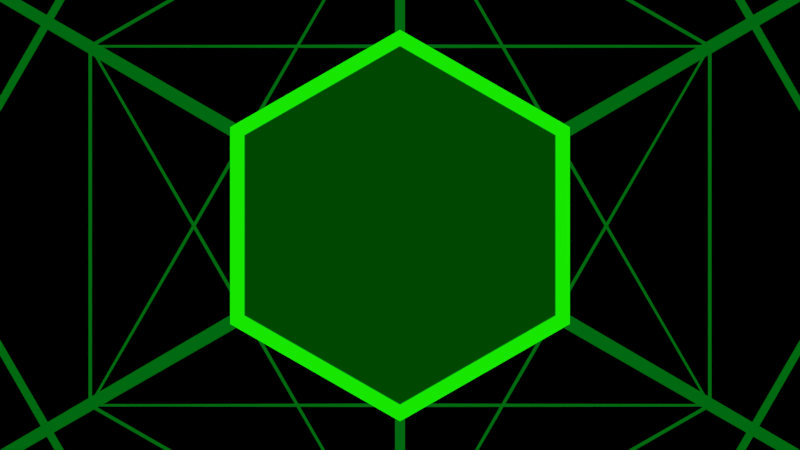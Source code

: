 # Source: essTest.blend  (saved by Blender 2.73.0; exported with 4.5.12 LTS)
import bpy
from mathutils import Matrix  # noqa: F401  (used for matrix-valued properties, if any)

bpy.ops.wm.read_factory_settings(use_empty=True)
scene = bpy.context.scene
scene.name = 'Scene'

# ---- collections
col_collection_1 = bpy.data.collections.new('Collection 1'); scene.collection.children.link(col_collection_1)
col_collection_2 = bpy.data.collections.new('Collection 2'); scene.collection.children.link(col_collection_2)
col_collection_2.hide_render = True
col_collection_2.hide_viewport = True

# ---- images (referenced by path relative to the original .blend; pixels are not part of the script)
import os
ASSET_DIR = os.environ.get("B2B_ASSET_DIR", "")  # directory of the original .blend (textures are referenced by path, not embedded)
HERE = os.path.dirname(os.path.abspath(__file__))  # packed textures are extracted next to this script under _unpacked/

def load_image(name, relpath, width, height, colorspace="sRGB"):
    """Load a texture the original file referenced (path relative to the .blend, or extracted next to this script)."""
    p = next((c for c in (os.path.join(HERE, relpath), os.path.join(ASSET_DIR, relpath)) if relpath and os.path.exists(c)), "")
    if p:
        img = bpy.data.images.load(p, check_existing=True)
        img.name = name
    else:  # same state as the original file: an image datablock whose file is absent (Cycles renders it pink)
        img = bpy.data.images.new(name, width, height)
        img.source = "FILE"
        img.filepath = "//" + (relpath or name)
    img.colorspace_settings.name = colorspace
    return img
img_image0000_png = load_image('Image0000.png', 'TextLayer/Image0000.png', 1024, 1024, 'sRGB')

# ---- materials (node trees are filled in below, after node groups)
mat_material = bpy.data.materials.new('Material')
mat_material.alpha_threshold = 0.0
mat_material.roughness = 0.5
mat_material.line_color = (0.0, 0.0, 0.0, 1.0)
mat_wire = bpy.data.materials.new('Wire')
mat_wire.alpha_threshold = 0.0
mat_wire.roughness = 0.5
mat_blocker = bpy.data.materials.new('Blocker')
mat_blocker.alpha_threshold = 0.0
mat_blocker.roughness = 0.5
mat_emit = bpy.data.materials.new('Emit')
mat_emit.alpha_threshold = 0.0
mat_emit.roughness = 0.5
mat_text = bpy.data.materials.new('Text')
mat_text.alpha_threshold = 0.0
mat_text.roughness = 0.5

# ---- material node trees
mat_material.use_nodes = True; mat_material.node_tree.nodes.clear()
_N = mat_material.node_tree.nodes; _L = mat_material.node_tree.links
n0 = _N.new('ShaderNodeEmission'); n0.name = 'Emission'; n0.location = (219, 375)
n0.inputs[0].default_value = (0.0, 0.8, 0.002484, 1.0)
n1 = _N.new('ShaderNodeBsdfTransparent'); n1.name = 'Transparent BSDF'; n1.location = (310, 212)
n2 = _N.new('ShaderNodeOutputMaterial'); n2.name = 'Material Output'; n2.location = (702, 250)
n3 = _N.new('ShaderNodeMixShader'); n3.name = 'Mix Shader'; n3.location = (502, 331)
n4 = _N.new('ShaderNodeInvert'); n4.name = 'Invert'; n4.location = (104, 228)
n5 = _N.new('ShaderNodeInvert'); n5.name = 'Invert.001'; n5.location = (228, 485)
n6 = _N.new('ShaderNodeTexImage'); n6.name = 'Image Texture'; n6.location = (-105, 359)
n6.width = 140
n6.image = img_image0000_png
_L.new(n6.outputs[0], n0.inputs[1])
_L.new(n6.outputs[1], n4.inputs[1])
_L.new(n4.outputs[0], n1.inputs[0])
_L.new(n0.outputs[0], n3.inputs[1])
_L.new(n1.outputs[0], n3.inputs[2])
_L.new(n3.outputs[0], n2.inputs[0])
_L.new(n6.outputs[0], n5.inputs[1])
_L.new(n5.outputs[0], n3.inputs[0])
n2.is_active_output = True
mat_wire.use_nodes = True; mat_wire.node_tree.nodes.clear()
_N = mat_wire.node_tree.nodes; _L = mat_wire.node_tree.links
n0 = _N.new('ShaderNodeOutputMaterial'); n0.name = 'Material Output'; n0.location = (300, 300)
n1 = _N.new('ShaderNodeEmission'); n1.name = 'Emission'; n1.location = (110, 300)
n1.inputs[0].default_value = (0.0, 0.1424, 0.005498, 1.0)
_L.new(n1.outputs[0], n0.inputs[0])
n0.is_active_output = True
mat_blocker.use_nodes = True; mat_blocker.node_tree.nodes.clear()
_N = mat_blocker.node_tree.nodes; _L = mat_blocker.node_tree.links
n0 = _N.new('ShaderNodeOutputMaterial'); n0.name = 'Material Output'; n0.location = (300, 300)
n1 = _N.new('ShaderNodeBsdfDiffuse'); n1.name = 'Diffuse BSDF'; n1.location = (10, 300)
n1.inputs[0].default_value = (0.0, 0.0, 0.0, 1.0)
_L.new(n1.outputs[0], n0.inputs[0])
n0.is_active_output = True
mat_emit.use_nodes = True; mat_emit.node_tree.nodes.clear()
_N = mat_emit.node_tree.nodes; _L = mat_emit.node_tree.links
n0 = _N.new('ShaderNodeOutputMaterial'); n0.name = 'Material Output'; n0.location = (300, 300)
n1 = _N.new('ShaderNodeEmission'); n1.name = 'Emission'; n1.location = (110, 300)
n1.inputs[0].default_value = (0.008711, 0.8, 0.0, 1.0)
_L.new(n1.outputs[0], n0.inputs[0])
n0.is_active_output = True
mat_text.use_nodes = True; mat_text.node_tree.nodes.clear()
_N = mat_text.node_tree.nodes; _L = mat_text.node_tree.links
n0 = _N.new('ShaderNodeOutputMaterial'); n0.name = 'Material Output'; n0.location = (300, 300)
n1 = _N.new('ShaderNodeEmission'); n1.name = 'Emission'; n1.location = (110, 300)
n1.inputs[0].default_value = (0.8, 0.8, 0.8, 1.0)
_L.new(n1.outputs[0], n0.inputs[0])
n0.is_active_output = True

# ---- world
world_world = bpy.data.worlds.new('World'); scene.world = world_world
world_world.color = (0.0, 0.0, 0.0)
world_world.use_sun_shadow = False
world_world.sun_shadow_jitter_overblur = 0.0
world_world.cycles.sampling_method = 'MANUAL'
world_world.cycles.sample_map_resolution = 256

# ---- cameras
cam_camera = bpy.data.cameras.new('Camera')
cam_camera.type = 'ORTHO'
cam_camera.clip_end = 100.0
cam_camera.lens = 35.0
cam_camera.sensor_width = 32.0
cam_camera.sensor_height = 18.0
cam_camera.ortho_scale = 7.314
cam_camera.dof.focus_distance = 0.0
cam_camera_001 = bpy.data.cameras.new('Camera.001')
cam_camera_001.type = 'ORTHO'
cam_camera_001.clip_end = 100.0
cam_camera_001.lens = 35.0
cam_camera_001.sensor_width = 32.0
cam_camera_001.sensor_height = 18.0
cam_camera_001.display_size = 2.0
cam_camera_001.dof.focus_distance = 0.0

# ---- meshes
me_cube_003 = bpy.data.meshes.new('Cube.003')
me_cube_003.from_pydata([(5.96e-08, 1.732, -0.007992), (1.414, 0.5736, -0.8192), (-2.98e-07, -0.5849, -1.63), (-1.414, 0.5736, -0.8192), (7.749e-07, 0.5849, 1.63), (1.414, -0.5736, 0.8192), (-5.364e-07, -1.732, 0.007992), (-1.414, -0.5736, 0.8192)], [], [(0, 1, 2, 3), (4, 7, 6, 5), (0, 4, 5, 1), (1, 5, 6, 2), (2, 6, 7, 3), (4, 0, 3, 7)])
_uv = me_cube_003.uv_layers.new(name='UVMap')
_uv.uv.foreach_set('vector', [-0.1387, 0.974, -0.2283, 0.9551, -0.1844, 0.8558, -0.08514, 0.8997, 0.4949, 0.9905, 0.004746, 0.7545, 0.4949, 0.5185, 0.985, 0.7545, -0.1387, 0.974, -0.1197, 1.064, -0.2283, 1.064, -0.2283, 0.9551, 0.985, 0.2778, 0.985, 0.7545, 0.4949, 0.5185, 0.4949, 0.04173, 0.4949, 0.04173, 0.4949, 0.5185, 0.004746, 0.7545, 0.004746, 0.2778, -0.1197, 1.064, -0.1387, 0.974, -0.08514, 0.8997, -0.007403, 1.002])
me_cube_003.materials.append(mat_material)
me_cube_003.use_remesh_preserve_volume = False
me_cube_003.use_remesh_preserve_attributes = False
me_cube_003.use_mirror_vertex_groups = False
me_cube_003.update()
me_cube = bpy.data.meshes.new('Cube')
me_cube.from_pydata([(5.96e-08, 1.732, -0.007992), (1.414, 0.5736, -0.8192), (-2.98e-07, -0.5849, -1.63), (-1.414, 0.5736, -0.8192), (7.749e-07, 0.5849, 1.63), (1.414, -0.5736, 0.8192), (-5.364e-07, -1.732, 0.007992), (-1.414, -0.5736, 0.8192)], [], [(0, 1, 2, 3), (4, 7, 6, 5), (0, 4, 5, 1), (1, 5, 6, 2), (2, 6, 7, 3), (4, 0, 3, 7)])
_uv = me_cube.uv_layers.new(name='UVMap')
_uv.uv.foreach_set('vector', [-0.1387, 0.974, -0.2283, 0.9551, -0.1844, 0.8558, -0.08514, 0.8997, 0.4949, 1.122, 0.1154, 0.8207, 0.4949, 0.5191, 0.8744, 0.8207, -0.1387, 0.974, -0.1197, 1.064, -0.2283, 1.064, -0.2283, 0.9551, 0.8744, 0.2116, 0.8744, 0.8207, 0.4949, 0.5191, 0.4949, -0.09004, 0.4949, -0.09004, 0.4949, 0.5191, 0.1154, 0.8207, 0.1154, 0.2116, -0.1197, 1.064, -0.1387, 0.974, -0.08514, 0.8997, -0.007403, 1.002])
me_cube.materials.append(mat_material)
me_cube.use_remesh_preserve_volume = False
me_cube.use_remesh_preserve_attributes = False
me_cube.use_mirror_vertex_groups = False
me_cube.update()
me_cube_004 = bpy.data.meshes.new('Cube.004')
me_cube_004.from_pydata([(1.192e-07, 1.732, -0.007992), (1.414, 0.5736, -0.8192), (-2.384e-07, -0.5849, -1.63), (-1.414, 0.5736, -0.8192), (7.749e-07, 0.5849, 1.63), (1.414, -0.5736, 0.8192), (-5.364e-07, -1.732, 0.007992), (-1.414, -0.5736, 0.8192), (0.0, 1.732, -0.007992), (1.414, 0.5736, -0.8192), (-3.576e-07, -0.5849, -1.63), (-1.414, 0.5736, -0.8192), (7.153e-07, 0.5849, 1.63), (1.414, -0.5736, 0.8192), (-6.557e-07, -1.732, 0.007992), (-1.414, -0.5736, 0.8192), (-8.785e-08, 0.5736, -0.8192), (6.976e-09, -0.5736, 0.8192), (0.7071, 0.5792, 0.4056), (0.7071, -0.5792, -0.4056), (-0.7071, -0.5792, -0.4056), (-0.7071, 0.5792, 0.4056), (-9.327e-08, 0.5736, -0.8192), (-1.952e-08, -0.5736, 0.8192), (0.7071, 0.5792, 0.4056), (0.7071, -0.5792, -0.4056), (-0.7071, -0.5792, -0.4056), (-0.7071, 0.5792, 0.4056), (1.192e-07, 1.732, -0.007992), (1.414, 0.5736, -0.8192), (-2.384e-07, -0.5849, -1.63), (-1.414, 0.5736, -0.8192), (7.749e-07, 0.5849, 1.63), (1.414, -0.5736, 0.8192), (-5.364e-07, -1.732, 0.007992), (-1.414, -0.5736, 0.8192), (0.0, 1.732, -0.007992), (1.414, 0.5736, -0.8192), (-3.576e-07, -0.5849, -1.63), (-1.414, 0.5736, -0.8192), (7.153e-07, 0.5849, 1.63), (1.414, -0.5736, 0.8192), (-6.557e-07, -1.732, 0.007992), (-1.414, -0.5736, 0.8192), (-8.785e-08, 0.5736, -0.8192), (6.976e-09, -0.5736, 0.8192), (0.7071, 0.5792, 0.4056), (0.7071, -0.5792, -0.4056), (-0.7071, -0.5792, -0.4056), (-0.7071, 0.5792, 0.4056), (-9.327e-08, 0.5736, -0.8192), (-1.952e-08, -0.5736, 0.8192), (0.7071, 0.5792, 0.4056), (0.7071, -0.5792, -0.4056), (-0.7071, -0.5792, -0.4056), (-0.7071, 0.5792, 0.4056), (1.192e-07, 1.732, -0.007992), (1.414, 0.5736, -0.8192), (-2.384e-07, -0.5849, -1.63), (-1.414, 0.5736, -0.8192), (7.749e-07, 0.5849, 1.63), (1.414, -0.5736, 0.8192), (-5.364e-07, -1.732, 0.007992), (-1.414, -0.5736, 0.8192), (0.0, 1.732, -0.007992), (1.414, 0.5736, -0.8192), (-3.576e-07, -0.5849, -1.63), (-1.414, 0.5736, -0.8192), (7.153e-07, 0.5849, 1.63), (1.414, -0.5736, 0.8192), (-6.557e-07, -1.732, 0.007992), (-1.414, -0.5736, 0.8192), (-8.785e-08, 0.5736, -0.8192), (6.976e-09, -0.5736, 0.8192), (0.7071, 0.5792, 0.4056), (0.7071, -0.5792, -0.4056), (-0.7071, -0.5792, -0.4056), (-0.7071, 0.5792, 0.4056), (-9.327e-08, 0.5736, -0.8192), (-1.952e-08, -0.5736, 0.8192), (0.7071, 0.5792, 0.4056), (0.7071, -0.5792, -0.4056), (-0.7071, -0.5792, -0.4056), (-0.7071, 0.5792, 0.4056), (1.192e-07, 1.732, -0.007992), (1.414, 0.5736, -0.8192), (-2.384e-07, -0.5849, -1.63), (-1.414, 0.5736, -0.8192), (7.749e-07, 0.5849, 1.63), (1.414, -0.5736, 0.8192), (-5.364e-07, -1.732, 0.007992), (-1.414, -0.5736, 0.8192), (0.0, 1.732, -0.007992), (1.414, 0.5736, -0.8192), (-3.576e-07, -0.5849, -1.63), (-1.414, 0.5736, -0.8192), (7.153e-07, 0.5849, 1.63), (1.414, -0.5736, 0.8192), (-6.557e-07, -1.732, 0.007992), (-1.414, -0.5736, 0.8192), (-8.785e-08, 0.5736, -0.8192), (6.976e-09, -0.5736, 0.8192), (0.7071, 0.5792, 0.4056), (0.7071, -0.5792, -0.4056), (-0.7071, -0.5792, -0.4056), (-0.7071, 0.5792, 0.4056), (-9.327e-08, 0.5736, -0.8192), (-1.952e-08, -0.5736, 0.8192), (0.7071, 0.5792, 0.4056), (0.7071, -0.5792, -0.4056), (-0.7071, -0.5792, -0.4056), (-0.7071, 0.5792, 0.4056), (1.192e-07, 1.732, -0.007992), (1.414, 0.5736, -0.8192), (-2.384e-07, -0.5849, -1.63), (-1.414, 0.5736, -0.8192), (7.749e-07, 0.5849, 1.63), (1.414, -0.5736, 0.8192), (-5.364e-07, -1.732, 0.007992), (-1.414, -0.5736, 0.8192), (0.0, 1.732, -0.007992), (1.414, 0.5736, -0.8192), (-3.576e-07, -0.5849, -1.63), (-1.414, 0.5736, -0.8192), (7.153e-07, 0.5849, 1.63), (1.414, -0.5736, 0.8192), (-6.557e-07, -1.732, 0.007992), (-1.414, -0.5736, 0.8192), (-8.785e-08, 0.5736, -0.8192), (6.976e-09, -0.5736, 0.8192), (0.7071, 0.5792, 0.4056), (0.7071, -0.5792, -0.4056), (-0.7071, -0.5792, -0.4056), (-0.7071, 0.5792, 0.4056), (-9.327e-08, 0.5736, -0.8192), (-1.952e-08, -0.5736, 0.8192), (0.7071, 0.5792, 0.4056), (0.7071, -0.5792, -0.4056), (-0.7071, -0.5792, -0.4056), (-0.7071, 0.5792, 0.4056), (1.192e-07, 1.732, -0.007992), (1.414, 0.5736, -0.8192), (-2.384e-07, -0.5849, -1.63), (-1.414, 0.5736, -0.8192), (7.749e-07, 0.5849, 1.63), (1.414, -0.5736, 0.8192), (-5.364e-07, -1.732, 0.007992), (-1.414, -0.5736, 0.8192), (0.0, 1.732, -0.007992), (1.414, 0.5736, -0.8192), (-3.576e-07, -0.5849, -1.63), (-1.414, 0.5736, -0.8192), (7.153e-07, 0.5849, 1.63), (1.414, -0.5736, 0.8192), (-6.557e-07, -1.732, 0.007992), (-1.414, -0.5736, 0.8192), (-8.785e-08, 0.5736, -0.8192), (6.976e-09, -0.5736, 0.8192), (0.7071, 0.5792, 0.4056), (0.7071, -0.5792, -0.4056), (-0.7071, -0.5792, -0.4056), (-0.7071, 0.5792, 0.4056), (-9.327e-08, 0.5736, -0.8192), (-1.952e-08, -0.5736, 0.8192), (0.7071, 0.5792, 0.4056), (0.7071, -0.5792, -0.4056), (-0.7071, -0.5792, -0.4056), (-0.7071, 0.5792, 0.4056)], [], [(4, 17, 5), (0, 18, 1), (1, 19, 2), (2, 20, 3), (4, 21, 7), (8, 9, 22), (12, 15, 23), (8, 12, 24), (9, 13, 25), (10, 14, 26), (12, 8, 27), (0, 16, 3), (3, 16, 2), (2, 16, 1), (1, 16, 0), (5, 17, 6), (6, 17, 7), (7, 17, 4), (1, 18, 5), (5, 18, 4), (4, 18, 0), (2, 19, 6), (6, 19, 5), (5, 19, 1), (3, 20, 7), (7, 20, 6), (6, 20, 2), (7, 21, 3), (3, 21, 0), (0, 21, 4), (9, 10, 22), (10, 11, 22), (11, 8, 22), (15, 14, 23), (14, 13, 23), (13, 12, 23), (12, 13, 24), (13, 9, 24), (9, 8, 24), (13, 14, 25), (14, 10, 25), (10, 9, 25), (14, 15, 26), (15, 11, 26), (11, 10, 26), (8, 11, 27), (11, 15, 27), (15, 12, 27), (32, 45, 33), (28, 46, 29), (29, 47, 30), (30, 48, 31), (32, 49, 35), (36, 37, 50), (40, 43, 51), (36, 40, 52), (37, 41, 53), (38, 42, 54), (40, 36, 55), (28, 44, 31), (31, 44, 30), (30, 44, 29), (29, 44, 28), (33, 45, 34), (34, 45, 35), (35, 45, 32), (29, 46, 33), (33, 46, 32), (32, 46, 28), (30, 47, 34), (34, 47, 33), (33, 47, 29), (31, 48, 35), (35, 48, 34), (34, 48, 30), (35, 49, 31), (31, 49, 28), (28, 49, 32), (37, 38, 50), (38, 39, 50), (39, 36, 50), (43, 42, 51), (42, 41, 51), (41, 40, 51), (40, 41, 52), (41, 37, 52), (37, 36, 52), (41, 42, 53), (42, 38, 53), (38, 37, 53), (42, 43, 54), (43, 39, 54), (39, 38, 54), (36, 39, 55), (39, 43, 55), (43, 40, 55), (60, 73, 61), (56, 74, 57), (57, 75, 58), (58, 76, 59), (60, 77, 63), (64, 65, 78), (68, 71, 79), (64, 68, 80), (65, 69, 81), (66, 70, 82), (68, 64, 83), (56, 72, 59), (59, 72, 58), (58, 72, 57), (57, 72, 56), (61, 73, 62), (62, 73, 63), (63, 73, 60), (57, 74, 61), (61, 74, 60), (60, 74, 56), (58, 75, 62), (62, 75, 61), (61, 75, 57), (59, 76, 63), (63, 76, 62), (62, 76, 58), (63, 77, 59), (59, 77, 56), (56, 77, 60), (65, 66, 78), (66, 67, 78), (67, 64, 78), (71, 70, 79), (70, 69, 79), (69, 68, 79), (68, 69, 80), (69, 65, 80), (65, 64, 80), (69, 70, 81), (70, 66, 81), (66, 65, 81), (70, 71, 82), (71, 67, 82), (67, 66, 82), (64, 67, 83), (67, 71, 83), (71, 68, 83), (88, 89, 101), (84, 85, 102), (85, 86, 103), (86, 87, 104), (88, 91, 105), (92, 106, 93), (96, 107, 99), (92, 108, 96), (93, 109, 97), (94, 110, 98), (96, 111, 92), (84, 87, 100), (87, 86, 100), (86, 85, 100), (85, 84, 100), (89, 90, 101), (90, 91, 101), (91, 88, 101), (85, 89, 102), (89, 88, 102), (88, 84, 102), (86, 90, 103), (90, 89, 103), (89, 85, 103), (87, 91, 104), (91, 90, 104), (90, 86, 104), (91, 87, 105), (87, 84, 105), (84, 88, 105), (93, 106, 94), (94, 106, 95), (95, 106, 92), (99, 107, 98), (98, 107, 97), (97, 107, 96), (96, 108, 97), (97, 108, 93), (93, 108, 92), (97, 109, 98), (98, 109, 94), (94, 109, 93), (98, 110, 99), (99, 110, 95), (95, 110, 94), (92, 111, 95), (95, 111, 99), (99, 111, 96), (116, 117, 129), (112, 113, 130), (113, 114, 131), (114, 115, 132), (116, 119, 133), (120, 134, 121), (124, 135, 127), (120, 136, 124), (121, 137, 125), (122, 138, 126), (124, 139, 120), (112, 115, 128), (115, 114, 128), (114, 113, 128), (113, 112, 128), (117, 118, 129), (118, 119, 129), (119, 116, 129), (113, 117, 130), (117, 116, 130), (116, 112, 130), (114, 118, 131), (118, 117, 131), (117, 113, 131), (115, 119, 132), (119, 118, 132), (118, 114, 132), (119, 115, 133), (115, 112, 133), (112, 116, 133), (121, 134, 122), (122, 134, 123), (123, 134, 120), (127, 135, 126), (126, 135, 125), (125, 135, 124), (124, 136, 125), (125, 136, 121), (121, 136, 120), (125, 137, 126), (126, 137, 122), (122, 137, 121), (126, 138, 127), (127, 138, 123), (123, 138, 122), (120, 139, 123), (123, 139, 127), (127, 139, 124), (144, 145, 157), (140, 141, 158), (141, 142, 159), (142, 143, 160), (144, 147, 161), (148, 162, 149), (152, 163, 155), (148, 164, 152), (149, 165, 153), (150, 166, 154), (152, 167, 148), (140, 143, 156), (143, 142, 156), (142, 141, 156), (141, 140, 156), (145, 146, 157), (146, 147, 157), (147, 144, 157), (141, 145, 158), (145, 144, 158), (144, 140, 158), (142, 146, 159), (146, 145, 159), (145, 141, 159), (143, 147, 160), (147, 146, 160), (146, 142, 160), (147, 143, 161), (143, 140, 161), (140, 144, 161), (149, 162, 150), (150, 162, 151), (151, 162, 148), (155, 163, 154), (154, 163, 153), (153, 163, 152), (152, 164, 153), (153, 164, 149), (149, 164, 148), (153, 165, 154), (154, 165, 150), (150, 165, 149), (154, 166, 155), (155, 166, 151), (151, 166, 150), (148, 167, 151), (151, 167, 155), (155, 167, 152)])
me_cube_004.materials.append(mat_wire)
me_cube_004.use_remesh_preserve_volume = False
me_cube_004.use_remesh_preserve_attributes = False
me_cube_004.use_mirror_vertex_groups = False
me_cube_004.update()
me_cube_005 = bpy.data.meshes.new('Cube.005')
me_cube_005.from_pydata([(5.96e-08, 1.732, -0.007992), (1.414, 0.5736, -0.8192), (-2.98e-07, -0.5849, -1.63), (-1.414, 0.5736, -0.8192), (7.749e-07, 0.5849, 1.63), (1.414, -0.5736, 0.8192), (-5.364e-07, -1.732, 0.007992), (-1.414, -0.5736, 0.8192)], [], [(0, 1, 2, 3), (4, 7, 6, 5), (0, 4, 5, 1), (1, 5, 6, 2), (2, 6, 7, 3), (4, 0, 3, 7)])
_uv = me_cube_005.uv_layers.new(name='UVMap')
_uv.uv.foreach_set('vector', [0.5, 0.4578, 0.9855, 0.2329, 0.5, 0.008, 0.0145, 0.2329, 0.5, 0.912, 0.0145, 0.6871, 0.5, 0.4622, 0.9855, 0.6871, 0.5, 0.4578, 0.5, 0.912, 0.9855, 0.6871, 0.9855, 0.2329, 0.9855, 0.2329, 0.9855, 0.6871, 0.5, 0.4622, 0.5, 0.008, 0.5, 0.008, 0.5, 0.4622, 0.0145, 0.6871, 0.0145, 0.2329, 0.5, 0.912, 0.5, 0.4578, 0.0145, 0.2329, 0.0145, 0.6871])
me_cube_005.materials.append(mat_blocker)
me_cube_005.use_remesh_preserve_volume = False
me_cube_005.use_remesh_preserve_attributes = False
me_cube_005.use_mirror_vertex_groups = False
me_cube_005.update()
me_cube_006 = bpy.data.meshes.new('Cube.006')
me_cube_006.from_pydata([(1.192e-07, 1.732, -0.007992), (1.414, 0.5736, -0.8192), (-2.384e-07, -0.5849, -1.63), (-1.414, 0.5736, -0.8192), (7.749e-07, 0.5849, 1.63), (1.414, -0.5736, 0.8192), (-5.364e-07, -1.732, 0.007992), (-1.414, -0.5736, 0.8192), (0.0, 1.732, -0.007992), (1.414, 0.5736, -0.8192), (-3.576e-07, -0.5849, -1.63), (-1.414, 0.5736, -0.8192), (7.153e-07, 0.5849, 1.63), (1.414, -0.5736, 0.8192), (-6.557e-07, -1.732, 0.007992), (-1.414, -0.5736, 0.8192), (-8.785e-08, 0.5736, -0.8192), (6.976e-09, -0.5736, 0.8192), (0.7071, 0.5792, 0.4056), (0.7071, -0.5792, -0.4056), (-0.7071, -0.5792, -0.4056), (-0.7071, 0.5792, 0.4056), (-9.327e-08, 0.5736, -0.8192), (-1.952e-08, -0.5736, 0.8192), (0.7071, 0.5792, 0.4056), (0.7071, -0.5792, -0.4056), (-0.7071, -0.5792, -0.4056), (-0.7071, 0.5792, 0.4056), (1.192e-07, 1.732, -0.007992), (1.414, 0.5736, -0.8192), (-2.384e-07, -0.5849, -1.63), (-1.414, 0.5736, -0.8192), (7.749e-07, 0.5849, 1.63), (1.414, -0.5736, 0.8192), (-5.364e-07, -1.732, 0.007992), (-1.414, -0.5736, 0.8192), (0.0, 1.732, -0.007992), (1.414, 0.5736, -0.8192), (-3.576e-07, -0.5849, -1.63), (-1.414, 0.5736, -0.8192), (7.153e-07, 0.5849, 1.63), (1.414, -0.5736, 0.8192), (-6.557e-07, -1.732, 0.007992), (-1.414, -0.5736, 0.8192), (-8.785e-08, 0.5736, -0.8192), (6.976e-09, -0.5736, 0.8192), (0.7071, 0.5792, 0.4056), (0.7071, -0.5792, -0.4056), (-0.7071, -0.5792, -0.4056), (-0.7071, 0.5792, 0.4056), (-9.327e-08, 0.5736, -0.8192), (-1.952e-08, -0.5736, 0.8192), (0.7071, 0.5792, 0.4056), (0.7071, -0.5792, -0.4056), (-0.7071, -0.5792, -0.4056), (-0.7071, 0.5792, 0.4056), (1.192e-07, 1.732, -0.007992), (1.414, 0.5736, -0.8192), (-2.384e-07, -0.5849, -1.63), (-1.414, 0.5736, -0.8192), (7.749e-07, 0.5849, 1.63), (1.414, -0.5736, 0.8192), (-5.364e-07, -1.732, 0.007992), (-1.414, -0.5736, 0.8192), (0.0, 1.732, -0.007992), (1.414, 0.5736, -0.8192), (-3.576e-07, -0.5849, -1.63), (-1.414, 0.5736, -0.8192), (7.153e-07, 0.5849, 1.63), (1.414, -0.5736, 0.8192), (-6.557e-07, -1.732, 0.007992), (-1.414, -0.5736, 0.8192), (-8.785e-08, 0.5736, -0.8192), (6.976e-09, -0.5736, 0.8192), (0.7071, 0.5792, 0.4056), (0.7071, -0.5792, -0.4056), (-0.7071, -0.5792, -0.4056), (-0.7071, 0.5792, 0.4056), (-9.327e-08, 0.5736, -0.8192), (-1.952e-08, -0.5736, 0.8192), (0.7071, 0.5792, 0.4056), (0.7071, -0.5792, -0.4056), (-0.7071, -0.5792, -0.4056), (-0.7071, 0.5792, 0.4056), (1.192e-07, 1.732, -0.007992), (1.414, 0.5736, -0.8192), (-2.384e-07, -0.5849, -1.63), (-1.414, 0.5736, -0.8192), (7.749e-07, 0.5849, 1.63), (1.414, -0.5736, 0.8192), (-5.364e-07, -1.732, 0.007992), (-1.414, -0.5736, 0.8192), (0.0, 1.732, -0.007992), (1.414, 0.5736, -0.8192), (-3.576e-07, -0.5849, -1.63), (-1.414, 0.5736, -0.8192), (7.153e-07, 0.5849, 1.63), (1.414, -0.5736, 0.8192), (-6.557e-07, -1.732, 0.007992), (-1.414, -0.5736, 0.8192), (-8.785e-08, 0.5736, -0.8192), (6.976e-09, -0.5736, 0.8192), (0.7071, 0.5792, 0.4056), (0.7071, -0.5792, -0.4056), (-0.7071, -0.5792, -0.4056), (-0.7071, 0.5792, 0.4056), (-9.327e-08, 0.5736, -0.8192), (-1.952e-08, -0.5736, 0.8192), (0.7071, 0.5792, 0.4056), (0.7071, -0.5792, -0.4056), (-0.7071, -0.5792, -0.4056), (-0.7071, 0.5792, 0.4056), (1.192e-07, 1.732, -0.007992), (1.414, 0.5736, -0.8192), (-2.384e-07, -0.5849, -1.63), (-1.414, 0.5736, -0.8192), (7.749e-07, 0.5849, 1.63), (1.414, -0.5736, 0.8192), (-5.364e-07, -1.732, 0.007992), (-1.414, -0.5736, 0.8192), (0.0, 1.732, -0.007992), (1.414, 0.5736, -0.8192), (-3.576e-07, -0.5849, -1.63), (-1.414, 0.5736, -0.8192), (7.153e-07, 0.5849, 1.63), (1.414, -0.5736, 0.8192), (-6.557e-07, -1.732, 0.007992), (-1.414, -0.5736, 0.8192), (-8.785e-08, 0.5736, -0.8192), (6.976e-09, -0.5736, 0.8192), (0.7071, 0.5792, 0.4056), (0.7071, -0.5792, -0.4056), (-0.7071, -0.5792, -0.4056), (-0.7071, 0.5792, 0.4056), (-9.327e-08, 0.5736, -0.8192), (-1.952e-08, -0.5736, 0.8192), (0.7071, 0.5792, 0.4056), (0.7071, -0.5792, -0.4056), (-0.7071, -0.5792, -0.4056), (-0.7071, 0.5792, 0.4056), (1.192e-07, 1.732, -0.007992), (1.414, 0.5736, -0.8192), (-2.384e-07, -0.5849, -1.63), (-1.414, 0.5736, -0.8192), (7.749e-07, 0.5849, 1.63), (1.414, -0.5736, 0.8192), (-5.364e-07, -1.732, 0.007992), (-1.414, -0.5736, 0.8192), (0.0, 1.732, -0.007992), (1.414, 0.5736, -0.8192), (-3.576e-07, -0.5849, -1.63), (-1.414, 0.5736, -0.8192), (7.153e-07, 0.5849, 1.63), (1.414, -0.5736, 0.8192), (-6.557e-07, -1.732, 0.007992), (-1.414, -0.5736, 0.8192), (-8.785e-08, 0.5736, -0.8192), (6.976e-09, -0.5736, 0.8192), (0.7071, 0.5792, 0.4056), (0.7071, -0.5792, -0.4056), (-0.7071, -0.5792, -0.4056), (-0.7071, 0.5792, 0.4056), (-9.327e-08, 0.5736, -0.8192), (-1.952e-08, -0.5736, 0.8192), (0.7071, 0.5792, 0.4056), (0.7071, -0.5792, -0.4056), (-0.7071, -0.5792, -0.4056), (-0.7071, 0.5792, 0.4056)], [], [(4, 17, 5), (0, 18, 1), (1, 19, 2), (2, 20, 3), (4, 21, 7), (8, 9, 22), (12, 15, 23), (8, 12, 24), (9, 13, 25), (10, 14, 26), (12, 8, 27), (0, 16, 3), (3, 16, 2), (2, 16, 1), (1, 16, 0), (5, 17, 6), (6, 17, 7), (7, 17, 4), (1, 18, 5), (5, 18, 4), (4, 18, 0), (2, 19, 6), (6, 19, 5), (5, 19, 1), (3, 20, 7), (7, 20, 6), (6, 20, 2), (7, 21, 3), (3, 21, 0), (0, 21, 4), (9, 10, 22), (10, 11, 22), (11, 8, 22), (15, 14, 23), (14, 13, 23), (13, 12, 23), (12, 13, 24), (13, 9, 24), (9, 8, 24), (13, 14, 25), (14, 10, 25), (10, 9, 25), (14, 15, 26), (15, 11, 26), (11, 10, 26), (8, 11, 27), (11, 15, 27), (15, 12, 27), (32, 45, 33), (28, 46, 29), (29, 47, 30), (30, 48, 31), (32, 49, 35), (36, 37, 50), (40, 43, 51), (36, 40, 52), (37, 41, 53), (38, 42, 54), (40, 36, 55), (28, 44, 31), (31, 44, 30), (30, 44, 29), (29, 44, 28), (33, 45, 34), (34, 45, 35), (35, 45, 32), (29, 46, 33), (33, 46, 32), (32, 46, 28), (30, 47, 34), (34, 47, 33), (33, 47, 29), (31, 48, 35), (35, 48, 34), (34, 48, 30), (35, 49, 31), (31, 49, 28), (28, 49, 32), (37, 38, 50), (38, 39, 50), (39, 36, 50), (43, 42, 51), (42, 41, 51), (41, 40, 51), (40, 41, 52), (41, 37, 52), (37, 36, 52), (41, 42, 53), (42, 38, 53), (38, 37, 53), (42, 43, 54), (43, 39, 54), (39, 38, 54), (36, 39, 55), (39, 43, 55), (43, 40, 55), (60, 73, 61), (56, 74, 57), (57, 75, 58), (58, 76, 59), (60, 77, 63), (64, 65, 78), (68, 71, 79), (64, 68, 80), (65, 69, 81), (66, 70, 82), (68, 64, 83), (56, 72, 59), (59, 72, 58), (58, 72, 57), (57, 72, 56), (61, 73, 62), (62, 73, 63), (63, 73, 60), (57, 74, 61), (61, 74, 60), (60, 74, 56), (58, 75, 62), (62, 75, 61), (61, 75, 57), (59, 76, 63), (63, 76, 62), (62, 76, 58), (63, 77, 59), (59, 77, 56), (56, 77, 60), (65, 66, 78), (66, 67, 78), (67, 64, 78), (71, 70, 79), (70, 69, 79), (69, 68, 79), (68, 69, 80), (69, 65, 80), (65, 64, 80), (69, 70, 81), (70, 66, 81), (66, 65, 81), (70, 71, 82), (71, 67, 82), (67, 66, 82), (64, 67, 83), (67, 71, 83), (71, 68, 83), (88, 89, 101), (84, 85, 102), (85, 86, 103), (86, 87, 104), (88, 91, 105), (92, 106, 93), (96, 107, 99), (92, 108, 96), (93, 109, 97), (94, 110, 98), (96, 111, 92), (84, 87, 100), (87, 86, 100), (86, 85, 100), (85, 84, 100), (89, 90, 101), (90, 91, 101), (91, 88, 101), (85, 89, 102), (89, 88, 102), (88, 84, 102), (86, 90, 103), (90, 89, 103), (89, 85, 103), (87, 91, 104), (91, 90, 104), (90, 86, 104), (91, 87, 105), (87, 84, 105), (84, 88, 105), (93, 106, 94), (94, 106, 95), (95, 106, 92), (99, 107, 98), (98, 107, 97), (97, 107, 96), (96, 108, 97), (97, 108, 93), (93, 108, 92), (97, 109, 98), (98, 109, 94), (94, 109, 93), (98, 110, 99), (99, 110, 95), (95, 110, 94), (92, 111, 95), (95, 111, 99), (99, 111, 96), (116, 117, 129), (112, 113, 130), (113, 114, 131), (114, 115, 132), (116, 119, 133), (120, 134, 121), (124, 135, 127), (120, 136, 124), (121, 137, 125), (122, 138, 126), (124, 139, 120), (112, 115, 128), (115, 114, 128), (114, 113, 128), (113, 112, 128), (117, 118, 129), (118, 119, 129), (119, 116, 129), (113, 117, 130), (117, 116, 130), (116, 112, 130), (114, 118, 131), (118, 117, 131), (117, 113, 131), (115, 119, 132), (119, 118, 132), (118, 114, 132), (119, 115, 133), (115, 112, 133), (112, 116, 133), (121, 134, 122), (122, 134, 123), (123, 134, 120), (127, 135, 126), (126, 135, 125), (125, 135, 124), (124, 136, 125), (125, 136, 121), (121, 136, 120), (125, 137, 126), (126, 137, 122), (122, 137, 121), (126, 138, 127), (127, 138, 123), (123, 138, 122), (120, 139, 123), (123, 139, 127), (127, 139, 124), (144, 145, 157), (140, 141, 158), (141, 142, 159), (142, 143, 160), (144, 147, 161), (148, 162, 149), (152, 163, 155), (148, 164, 152), (149, 165, 153), (150, 166, 154), (152, 167, 148), (140, 143, 156), (143, 142, 156), (142, 141, 156), (141, 140, 156), (145, 146, 157), (146, 147, 157), (147, 144, 157), (141, 145, 158), (145, 144, 158), (144, 140, 158), (142, 146, 159), (146, 145, 159), (145, 141, 159), (143, 147, 160), (147, 146, 160), (146, 142, 160), (147, 143, 161), (143, 140, 161), (140, 144, 161), (149, 162, 150), (150, 162, 151), (151, 162, 148), (155, 163, 154), (154, 163, 153), (153, 163, 152), (152, 164, 153), (153, 164, 149), (149, 164, 148), (153, 165, 154), (154, 165, 150), (150, 165, 149), (154, 166, 155), (155, 166, 151), (151, 166, 150), (148, 167, 151), (151, 167, 155), (155, 167, 152)])
me_cube_006.materials.append(mat_wire)
me_cube_006.use_remesh_preserve_volume = False
me_cube_006.use_remesh_preserve_attributes = False
me_cube_006.use_mirror_vertex_groups = False
me_cube_006.update()
me_cube_002 = bpy.data.meshes.new('Cube.002')
me_cube_002.from_pydata([(1.192e-07, 1.732, -0.007992), (1.414, 0.5736, -0.8192), (-2.384e-07, -0.5849, -1.63), (-1.414, 0.5736, -0.8192), (7.749e-07, 0.5849, 1.63), (1.414, -0.5736, 0.8192), (-5.364e-07, -1.732, 0.007992), (-1.414, -0.5736, 0.8192), (0.0, 1.732, -0.007992), (1.414, 0.5736, -0.8192), (-3.576e-07, -0.5849, -1.63), (-1.414, 0.5736, -0.8192), (7.153e-07, 0.5849, 1.63), (1.414, -0.5736, 0.8192), (-6.557e-07, -1.732, 0.007992), (-1.414, -0.5736, 0.8192), (-8.785e-08, 0.5736, -0.8192), (6.976e-09, -0.5736, 0.8192), (0.7071, 0.5792, 0.4056), (0.7071, -0.5792, -0.4056), (-0.7071, -0.5792, -0.4056), (-0.7071, 0.5792, 0.4056), (-9.327e-08, 0.5736, -0.8192), (-1.952e-08, -0.5736, 0.8192), (0.7071, 0.5792, 0.4056), (0.7071, -0.5792, -0.4056), (-0.7071, -0.5792, -0.4056), (-0.7071, 0.5792, 0.4056)], [], [(4, 5, 17), (0, 1, 18), (1, 2, 19), (2, 3, 20), (4, 7, 21), (8, 9, 22), (12, 15, 23), (8, 12, 24), (9, 13, 25), (10, 14, 26), (12, 8, 27), (0, 3, 16), (3, 2, 16), (2, 1, 16), (1, 0, 16), (5, 6, 17), (6, 7, 17), (7, 4, 17), (1, 5, 18), (5, 4, 18), (4, 0, 18), (2, 6, 19), (6, 5, 19), (5, 1, 19), (3, 7, 20), (7, 6, 20), (6, 2, 20), (7, 3, 21), (3, 0, 21), (0, 4, 21), (9, 10, 22), (10, 11, 22), (11, 8, 22), (15, 14, 23), (14, 13, 23), (13, 12, 23), (12, 13, 24), (13, 9, 24), (9, 8, 24), (13, 14, 25), (14, 10, 25), (10, 9, 25), (14, 15, 26), (15, 11, 26), (11, 10, 26), (8, 11, 27), (11, 15, 27), (15, 12, 27)])
me_cube_002.materials.append(mat_wire)
me_cube_002.use_remesh_preserve_volume = False
me_cube_002.use_remesh_preserve_attributes = False
me_cube_002.use_mirror_vertex_groups = False
me_cube_002.update()
me_cube_001 = bpy.data.meshes.new('Cube.001')
me_cube_001.from_pydata([(-7.057e-17, 1.732, -0.007992), (1.414, 0.5736, -0.8192), (-2.384e-07, -0.5849, -1.63), (-1.414, 0.5736, -0.8192), (7.153e-07, 0.5849, 1.63), (1.414, -0.5736, 0.8192), (-4.768e-07, -1.732, 0.007992), (-1.414, -0.5736, 0.8192)], [], [(0, 1, 2, 3), (4, 7, 6, 5), (0, 4, 5, 1), (1, 5, 6, 2), (2, 6, 7, 3), (4, 0, 3, 7)])
_uv = me_cube_001.uv_layers.new(name='UVMap')
_uv.uv.foreach_set('vector', [0.5, 0.4578, 0.9855, 0.2329, 0.5, 0.008, 0.0145, 0.2329, 0.5, 0.912, 0.0145, 0.6871, 0.5, 0.4622, 0.9855, 0.6871, 0.5, 0.4578, 0.5, 0.912, 0.9855, 0.6871, 0.9855, 0.2329, 0.9855, 0.2329, 0.9855, 0.6871, 0.5, 0.4622, 0.5, 0.008, 0.5, 0.008, 0.5, 0.4622, 0.0145, 0.6871, 0.0145, 0.2329, 0.5, 0.912, 0.5, 0.4578, 0.0145, 0.2329, 0.0145, 0.6871])
me_cube_001.materials.append(mat_emit)
me_cube_001.use_remesh_preserve_volume = False
me_cube_001.use_remesh_preserve_attributes = False
me_cube_001.use_mirror_vertex_groups = False
me_cube_001.update()

# ---- curves / text
txt_text = bpy.data.curves.new('Text', 'FONT')
txt_text.dimensions = '2D'
txt_text.body = 'B[  ]X'
txt_text.materials.append(mat_text)
txt_text.use_path_clamp = True
txt_text.bevel_resolution = 0
txt_text.bevel_depth = 0.004
txt_text.space_character = 0.7

# ---- objects
ob_cubelogo_001 = bpy.data.objects.new('CubeLogo.001', me_cube_003)
ob_controler = bpy.data.objects.new('CONTROLER', None)
ob_cubelogo = bpy.data.objects.new('CubeLogo', me_cube)
ob_cubewirel_001 = bpy.data.objects.new('CubeWireL.001', me_cube_004)
ob_cubeblock = bpy.data.objects.new('CubeBlock', me_cube_005)
ob_cubewirel = bpy.data.objects.new('CubeWireL', me_cube_006)
ob_cubewires = bpy.data.objects.new('CubeWireS', me_cube_002)
ob_cubeoutline = bpy.data.objects.new('CubeOutline', me_cube_001)
ob_camera = bpy.data.objects.new('Camera', cam_camera)
ob_camera_001 = bpy.data.objects.new('Camera.001', cam_camera_001)
ob_text = bpy.data.objects.new('Text', txt_text)

# ---- transforms, parenting, visibility, modifiers, constraints
ob_cubelogo_001.location = (0.0, 100.0, 0.0)
ob_cubelogo_001.rotation_euler = (-0.4363, 1.274e-16, 4.016e-17)
ob_cubelogo_001.scale = (0.757, 0.122, 0.771)
ob_cubelogo_001.lock_rotations_4d = False
ob_cubelogo_001.empty_display_type = 'ARROWS'
ob_cubelogo_001.lineart.crease_threshold = 0.0
ob_controler.location = (0.0, 34.33, 0.0)
ob_controler.empty_image_offset = (0.0, 0.0)
ob_controler.lineart.crease_threshold = 0.0
ob_cubelogo.location = (0.0, -9.198, 0.0)
ob_cubelogo.lock_rotations_4d = False
ob_cubelogo.empty_display_type = 'ARROWS'
ob_cubelogo.lineart.crease_threshold = 0.0
ob_cubewirel_001.location = (0.0, 17.56, 0.0)
ob_cubewirel_001.rotation_euler = (0.4597, -0.4176, 6.969)
ob_cubewirel_001.scale = (2.003, 2.003, 2.003)
ob_cubewirel_001.lock_rotations_4d = False
ob_cubewirel_001.empty_display_type = 'ARROWS'
ob_cubewirel_001.lineart.crease_threshold = 0.0
_m = ob_cubewirel_001.modifiers.new('Wireframe', 'WIREFRAME')
_c = ob_cubewirel_001.constraints.new('COPY_ROTATION'); _c.name = 'Copy Rotation'
_c.target = ob_cubelogo
ob_cubeblock.location = (0.0, 0.4472, 0.0)
ob_cubeblock.lock_rotations_4d = False
ob_cubeblock.empty_display_type = 'ARROWS'
ob_cubeblock.lineart.crease_threshold = 0.0
_c = ob_cubeblock.constraints.new('COPY_ROTATION'); _c.name = 'Copy Rotation'
_c.active = False
_c.target = ob_cubelogo
ob_cubewirel.location = (0.0, 17.56, 0.0)
ob_cubewirel.rotation_euler = (0.4597, -0.4176, 6.969)
ob_cubewirel.scale = (4.568, 4.568, 4.568)
ob_cubewirel.lock_rotations_4d = False
ob_cubewirel.empty_display_type = 'ARROWS'
ob_cubewirel.lineart.crease_threshold = 0.0
_m = ob_cubewirel.modifiers.new('Wireframe', 'WIREFRAME')
_c = ob_cubewirel.constraints.new('COPY_ROTATION'); _c.name = 'Copy Rotation'
_c.target = ob_cubelogo
ob_cubewires.location = (0.0, -3.551, 0.0)
ob_cubewires.rotation_euler = (0.4597, -0.4176, 6.969)
ob_cubewires.lock_rotations_4d = False
ob_cubewires.empty_display_type = 'ARROWS'
ob_cubewires.lineart.crease_threshold = 0.0
_m = ob_cubewires.modifiers.new('Wireframe', 'WIREFRAME')
_c = ob_cubewires.constraints.new('COPY_ROTATION'); _c.name = 'Copy Rotation'
_c.active = False
_c.target = ob_cubelogo
ob_cubeoutline.location = (0.0, 8.153, 0.0)
ob_cubeoutline.rotation_euler = (0.4597, 0.4176, 5.597)
ob_cubeoutline.scale = (1.099, 1.099, 1.099)
ob_cubeoutline.lock_rotations_4d = False
ob_cubeoutline.empty_display_type = 'ARROWS'
ob_cubeoutline.lineart.crease_threshold = 0.0
_c = ob_cubeoutline.constraints.new('COPY_ROTATION'); _c.name = 'Copy Rotation'
_c.target = ob_cubelogo
ob_camera.location = (0.0, -17.5, 0.0)
ob_camera.rotation_euler = (1.571, 2.22e-16, 2.22e-16)
ob_camera.lock_rotations_4d = False
ob_camera.empty_display_type = 'ARROWS'
ob_camera.color = (0.0, 0.0, 0.0, 0.0)
ob_camera.display_type = 'WIRE'
ob_camera.lineart.crease_threshold = 0.0
ob_camera_001.location = (0.0, -2.7, 0.0)
ob_camera_001.rotation_euler = (1.571, -0.0, 1.192e-07)
ob_camera_001.lineart.crease_threshold = 0.0
ob_text.location = (-2.585, -0.001391, -1.043)
ob_text.rotation_euler = (1.571, 2.22e-16, 2.22e-16)
ob_text.scale = (4.339, 4.339, 4.339)
ob_text.lineart.crease_threshold = 0.0

# ---- collection membership
col_collection_1.objects.link(ob_cubelogo_001)
col_collection_1.objects.link(ob_controler)
col_collection_1.objects.link(ob_cubelogo)
col_collection_1.objects.link(ob_cubewirel_001)
col_collection_1.objects.link(ob_cubeblock)
col_collection_1.objects.link(ob_cubewirel)
col_collection_1.objects.link(ob_cubewires)
col_collection_1.objects.link(ob_cubeoutline)
col_collection_1.objects.link(ob_camera)
col_collection_2.objects.link(ob_camera_001)
col_collection_2.objects.link(ob_text)
def _layer_coll(name, lc=None):
    lc = lc or bpy.context.view_layer.layer_collection
    for c in lc.children:
        if c.name == name: return c
        r = _layer_coll(name, c)
        if r: return r
_layer_coll('Collection 2').indirect_only = True

# ---- scene / render settings (as saved in the file)
scene.camera = ob_camera
scene.frame_start = 30; scene.frame_end = 200; scene.frame_set(0)
scene.render.engine = 'CYCLES'
scene.render.resolution_percentage = 60
scene.render.dither_intensity = 0.0
scene.render.use_motion_blur = True
scene.render.motion_blur_shutter = 1.0
scene.cycles.use_denoising = False
scene.cycles.samples = 2
scene.cycles.sampling_pattern = 'TABULATED_SOBOL'
scene.cycles.light_sampling_threshold = 0.0
scene.cycles.use_adaptive_sampling = False
scene.cycles.use_light_tree = False
scene.cycles.blur_glossy = 0.0
scene.cycles.pixel_filter_type = 'GAUSSIAN'
scene.cycles.sample_clamp_indirect = 0.0
scene.view_settings.view_transform = 'Standard'
bpy.context.view_layer.update()

# ---- added for rendering (the .blend has no usable light): sun
light_auto_sun = bpy.data.lights.new('AutoSun', 'SUN')
light_auto_sun.energy = 3.0
light_auto_sun.angle = 0.0523599
ob_auto_sun = bpy.data.objects.new('AutoSun', light_auto_sun)
scene.collection.objects.link(ob_auto_sun)
ob_auto_sun.rotation_euler = (0.872665, 0.174533, 0.523599)
bpy.context.view_layer.update()
